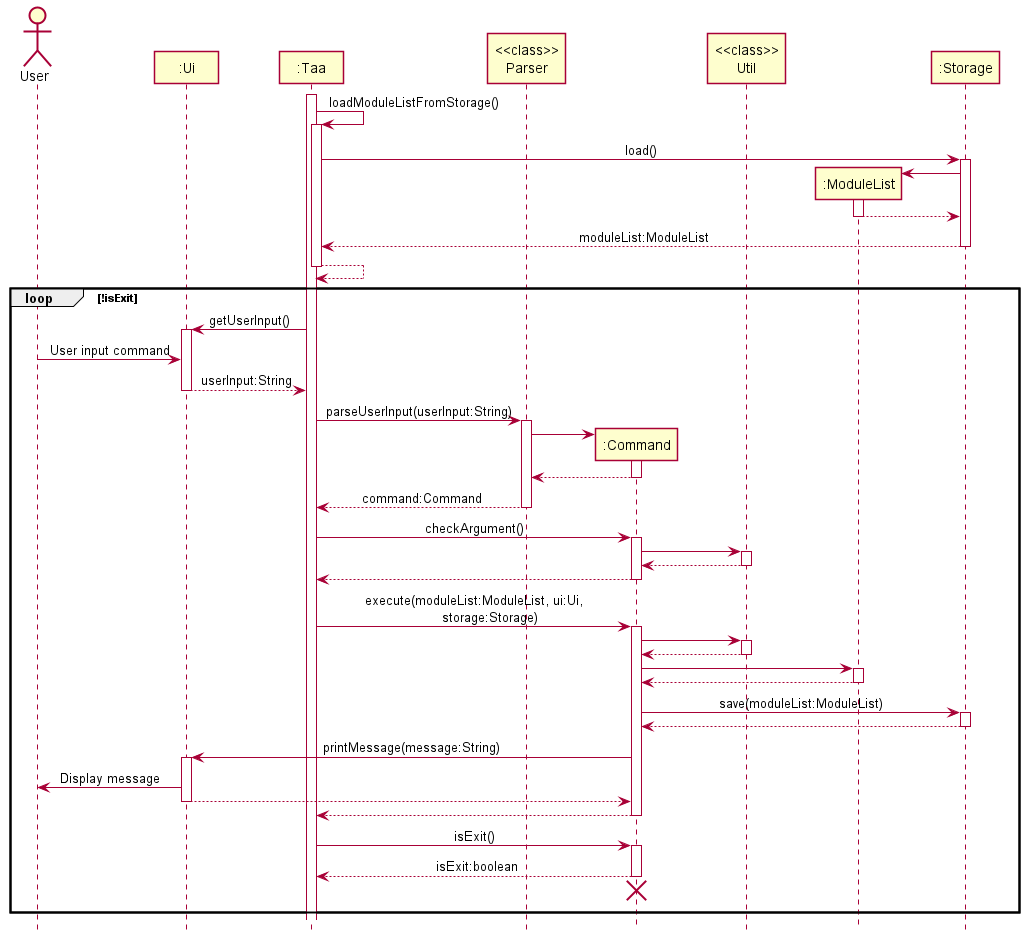

The diagram above was rendered by PlantUML. Its source (embedded in the PNG):
@startuml
!include style.puml

Actor User as user
Participant ":Ui" as ui
Participant ":Taa" as taa
Participant "<<class>>\nParser" as parser
Participant ":Command" as command
Participant "<<class>>\nUtil" as util
Participant ":ModuleList" as moduleList
Participant ":Storage" as storage

activate taa

taa -> taa : loadModuleListFromStorage()
activate taa

taa -> storage : load()
activate storage

create moduleList
storage -> moduleList
activate moduleList
moduleList --> storage
deactivate moduleList

storage --> taa : moduleList:ModuleList
deactivate storage

taa --> taa
deactivate taa

loop !isExit
taa -> ui : getUserInput()
activate ui

user -> ui : User input command
ui --> taa : userInput:String
deactivate ui

taa -> parser : parseUserInput(userInput:String)
activate parser

create command
parser -> command
activate command
command --> parser
deactivate command

parser --> taa : command:Command
deactivate parser

taa -> command : checkArgument()
activate command

command -> util
activate util
util --> command
deactivate util

command --> taa
deactivate command

taa -> command : execute(moduleList:ModuleList, ui:Ui,\n\tstorage:Storage)
activate command

command -> util
activate util
util --> command
deactivate util

command -> moduleList
activate moduleList
moduleList --> command
deactivate moduleList

command -> storage : save(moduleList:ModuleList)
activate storage
storage --> command
deactivate storage

command -> ui : printMessage(message:String)
activate ui
ui -> user : Display message
ui --> command
deactivate ui

command --> taa
deactivate command

taa -> command : isExit()
activate command
command --> taa : isExit:boolean
deactivate command

taa -[hidden]-> command
destroy command
taa -[hidden]-> command

end

@enduml